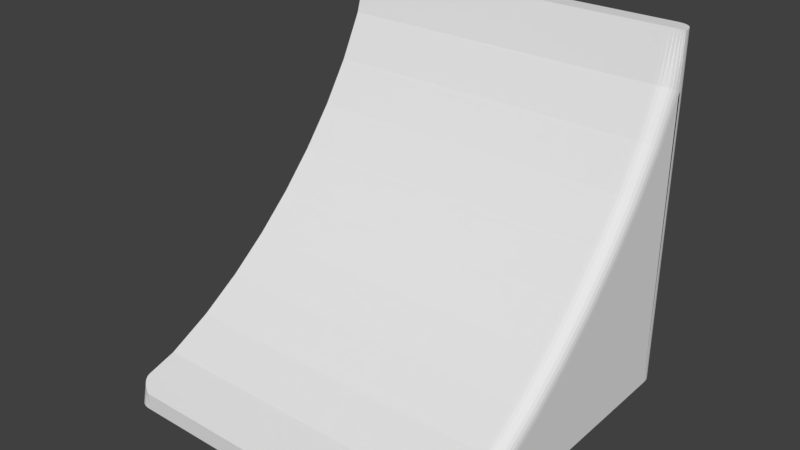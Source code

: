 # Source: LaserGunTip.blend  (saved by Blender 2.79.0; exported with 4.5.12 LTS)
import bpy
from mathutils import Matrix  # noqa: F401  (used for matrix-valued properties, if any)

bpy.ops.wm.read_factory_settings(use_empty=True)
scene = bpy.context.scene
scene.name = 'Scene'

# ---- collections
col_collection_1 = bpy.data.collections.new('Collection 1'); scene.collection.children.link(col_collection_1)

# ---- world
world_world = bpy.data.worlds.new('World'); scene.world = world_world
world_world.color = (0.05088, 0.05088, 0.05088)
world_world.use_sun_shadow = False
world_world.sun_shadow_jitter_overblur = 0.0
world_world.cycles.sampling_method = 'MANUAL'

# ---- meshes
me_cube_001 = bpy.data.meshes.new('Cube.001')
me_cube_001.from_pydata([(0.9, 1.0, -1.0), (1.0, 0.9, -1.0), (0.9202, 0.9991, -1.0), (0.9401, 0.9952, -1.0), (0.9588, 0.9872, -1.0), (0.9749, 0.9749, -1.0), (0.9872, 0.9588, -1.0), (0.9952, 0.9402, -1.0), (0.9991, 0.9203, -1.0), (1.0, 0.9, 1.0), (0.9, 1.0, 1.0), (0.9991, 0.9202, 1.0), (0.9952, 0.9401, 1.0), (0.9872, 0.9588, 1.0), (0.9749, 0.9749, 1.0), (0.9588, 0.9872, 1.0), (0.9402, 0.9952, 1.0), (0.9203, 0.9991, 1.0), (-1.0, 0.9, -1.0), (-0.9, 1.0, -1.0), (-0.9991, 0.9202, -1.0), (-0.9952, 0.9401, -1.0), (-0.9872, 0.9588, -1.0), (-0.9749, 0.9749, -1.0), (-0.9588, 0.9872, -1.0), (-0.9402, 0.9952, -1.0), (-0.9203, 0.9991, -1.0), (-0.9, 1.0, 1.0), (-1.0, 0.9, 1.0), (-0.9202, 0.9991, 1.0), (-0.9401, 0.9952, 1.0), (-0.9588, 0.9872, 1.0), (-0.9749, 0.9749, 1.0), (-0.9872, 0.9588, 1.0), (-0.9952, 0.9402, 1.0), (-0.9991, 0.9203, 1.0), (-0.9, -1.0, -1.0), (-1.0, -0.9, -1.0), (-0.9202, -0.9991, -1.0), (-0.9401, -0.9952, -1.0), (-0.9588, -0.9872, -1.0), (-0.9749, -0.9749, -1.0), (-0.9872, -0.9588, -1.0), (-0.9952, -0.9402, -1.0), (-0.9991, -0.9203, -1.0), (1.0, -0.9, -1.0), (0.9, -1.0, -1.0), (0.9991, -0.9202, -1.0), (0.9952, -0.9401, -1.0), (0.9872, -0.9588, -1.0), (0.9749, -0.9749, -1.0), (0.9588, -0.9872, -1.0), (0.9402, -0.9952, -1.0), (0.9203, -0.9991, -1.0), (-1.0, -0.9, -0.8696), (-0.9, -1.0, -0.9), (-0.9991, -0.9106, -0.8728), (-0.9952, -0.9225, -0.8764), (-0.9872, -0.9358, -0.8805), (-0.9749, -0.95, -0.8848), (-0.9588, -0.9642, -0.8891), (-0.9401, -0.9775, -0.8932), (-0.9203, -0.9894, -0.8968), (-1.0, 0.9, 1.0), (-0.9, 0.9, 1.0), (-0.9991, 0.9, 1.0), (-0.9952, 0.9, 1.0), (-0.9872, 0.9, 1.0), (-0.9749, 0.9, 1.0), (-0.9588, 0.9, 1.0), (-0.9402, 0.9, 1.0), (-0.9203, 0.9, 1.0), (-1.0, -0.7325, -0.8186), (-0.9, -0.7325, -0.8186), (-0.9991, -0.7325, -0.8186), (-0.9952, -0.7325, -0.8186), (-0.9872, -0.7325, -0.8186), (-0.9749, -0.7325, -0.8186), (-0.9588, -0.7325, -0.8186), (-0.9401, -0.7325, -0.8186), (-0.9203, -0.7325, -0.8186), (-1.0, -0.4834, -0.6907), (-0.9, -0.4834, -0.6908), (-0.9991, -0.4834, -0.6907), (-0.9952, -0.4834, -0.6907), (-0.9872, -0.4834, -0.6907), (-0.9749, -0.4834, -0.6907), (-0.9588, -0.4834, -0.6908), (-0.9401, -0.4834, -0.6908), (-0.9203, -0.4834, -0.6908), (-1.0, -0.2495, -0.5372), (-0.9, -0.2496, -0.5372), (-0.9991, -0.2495, -0.5372), (-0.9952, -0.2495, -0.5372), (-0.9872, -0.2495, -0.5372), (-0.9749, -0.2495, -0.5372), (-0.9588, -0.2495, -0.5372), (-0.9401, -0.2495, -0.5372), (-0.9203, -0.2495, -0.5372), (-1.0, -0.03039, -0.3642), (-0.9, -0.03043, -0.3642), (-0.9991, -0.03039, -0.3642), (-0.9952, -0.03039, -0.3642), (-0.9872, -0.0304, -0.3642), (-0.9749, -0.0304, -0.3642), (-0.9588, -0.03041, -0.3642), (-0.9401, -0.03042, -0.3642), (-0.9203, -0.03043, -0.3642), (-1.0, 0.1748, -0.1741), (-0.9, 0.1748, -0.1742), (-0.9991, 0.1748, -0.1741), (-0.9952, 0.1748, -0.1741), (-0.9872, 0.1748, -0.1741), (-0.9749, 0.1748, -0.1741), (-0.9588, 0.1748, -0.1741), (-0.9401, 0.1748, -0.1742), (-0.9203, 0.1748, -0.1742), (-1.0, 0.3649, 0.03124), (-0.9, 0.3649, 0.03119), (-0.9991, 0.3649, 0.03124), (-0.9952, 0.3649, 0.03123), (-0.9872, 0.3649, 0.03123), (-0.9749, 0.3649, 0.03123), (-0.9588, 0.3649, 0.03122), (-0.9401, 0.3649, 0.03121), (-0.9203, 0.3649, 0.0312), (-1.0, 0.5379, 0.2505), (-0.9, 0.5378, 0.2504), (-0.9991, 0.5379, 0.2505), (-0.9952, 0.5379, 0.2505), (-0.9872, 0.5379, 0.2505), (-0.9749, 0.5378, 0.2504), (-0.9588, 0.5378, 0.2504), (-0.9401, 0.5378, 0.2504), (-0.9203, 0.5378, 0.2504), (-1.0, 0.6911, 0.484), (-0.9, 0.6911, 0.4839), (-0.9991, 0.6911, 0.484), (-0.9952, 0.6911, 0.484), (-0.9872, 0.6911, 0.484), (-0.9749, 0.6911, 0.484), (-0.9588, 0.6911, 0.484), (-0.9401, 0.6911, 0.4839), (-0.9203, 0.6911, 0.4839), (-1.0, 0.8185, 0.7323), (-0.9, 0.8185, 0.7323), (-0.9991, 0.8185, 0.7323), (-0.9952, 0.8185, 0.7323), (-0.9872, 0.8185, 0.7323), (-0.9749, 0.8185, 0.7323), (-0.9588, 0.8185, 0.7323), (-0.9401, 0.8185, 0.7323), (-0.9203, 0.8185, 0.7323), (0.9, 0.9, 1.0), (1.0, 0.9, 1.0), (0.9202, 0.9, 1.0), (0.9401, 0.9, 1.0), (0.9588, 0.9, 1.0), (0.9749, 0.9, 1.0), (0.9872, 0.9, 1.0), (0.9952, 0.9, 1.0), (0.9991, 0.9, 1.0), (1.0, -0.9, -0.9741), (0.9, -1.0, -0.9), (0.9991, -0.9203, -0.9591), (0.9952, -0.9401, -0.9443), (0.9872, -0.9588, -0.9305), (0.9749, -0.9749, -0.9186), (0.9588, -0.9872, -0.9095), (0.9401, -0.9952, -0.9036), (0.9203, -0.9991, -0.9007), (1.0, 0.9117, 0.6949), (0.9, 0.8186, 0.7325), (0.9991, 0.8928, 0.7025), (0.9952, 0.8743, 0.71), (0.9872, 0.857, 0.717), (0.9749, 0.842, 0.7231), (0.9588, 0.8305, 0.7277), (0.9401, 0.8231, 0.7307), (0.9203, 0.8195, 0.7322), (1.0, 0.7773, 0.4329), (0.9, 0.6908, 0.4834), (0.9991, 0.7597, 0.4432), (0.9952, 0.7425, 0.4532), (0.9872, 0.7264, 0.4626), (0.9749, 0.7125, 0.4707), (0.9588, 0.7018, 0.4769), (0.9401, 0.6949, 0.4809), (0.9203, 0.6915, 0.4829), (1.0, 0.6184, 0.191), (0.9, 0.5372, 0.2496), (0.9991, 0.6019, 0.2028), (0.9952, 0.5858, 0.2145), (0.9872, 0.5706, 0.2254), (0.9749, 0.5575, 0.2348), (0.9588, 0.5476, 0.242), (0.9401, 0.5411, 0.2467), (0.9203, 0.5379, 0.249), (1.0, 0.4403, -0.03467), (0.9, 0.3642, 0.03043), (0.9991, 0.4248, -0.02148), (0.9952, 0.4097, -0.008546), (0.9872, 0.3955, 0.003597), (0.9749, 0.3833, 0.01408), (0.9588, 0.3739, 0.0221), (0.9401, 0.3679, 0.02728), (0.9203, 0.3649, 0.02983), (1.0, 0.2449, -0.2456), (0.9, 0.1742, -0.1748), (0.9991, 0.2305, -0.2312), (0.9952, 0.2165, -0.2172), (0.9872, 0.2033, -0.204), (0.9749, 0.1919, -0.1925), (0.9588, 0.1832, -0.1838), (0.9401, 0.1776, -0.1782), (0.9203, 0.1748, -0.1754), (1.0, 0.0338, -0.441), (0.9, -0.03119, -0.3649), (0.9991, 0.02062, -0.4256), (0.9952, 0.007693, -0.4105), (0.9872, -0.004439, -0.3963), (0.9749, -0.01491, -0.384), (0.9588, -0.02291, -0.3746), (0.9401, -0.02807, -0.3686), (0.9203, -0.03061, -0.3656), (1.0, -0.192, -0.6191), (0.9, -0.2504, -0.5378), (0.9991, -0.2038, -0.6026), (0.9952, -0.2154, -0.5865), (0.9872, -0.2264, -0.5713), (0.9749, -0.2358, -0.5582), (0.9588, -0.243, -0.5482), (0.9401, -0.2476, -0.5418), (0.9203, -0.2499, -0.5386), (1.0, -0.4336, -0.7776), (0.9, -0.4839, -0.6911), (0.9991, -0.4438, -0.7601), (0.9952, -0.4538, -0.7429), (0.9872, -0.4632, -0.7267), (0.9749, -0.4713, -0.7128), (0.9588, -0.4775, -0.7021), (0.9401, -0.4815, -0.6953), (0.9203, -0.4835, -0.6919), (1.0, -0.6946, -0.9116), (0.9, -0.7323, -0.8185), (0.9991, -0.7022, -0.8927), (0.9952, -0.7097, -0.8742), (0.9872, -0.7167, -0.8568), (0.9749, -0.7228, -0.8419), (0.9588, -0.7275, -0.8304), (0.9401, -0.7305, -0.823), (0.9203, -0.7319, -0.8194)], [], [(244, 163, 55, 73), (19, 0, 10, 27), (235, 244, 73, 82), (9, 154, 161, 160, 159, 158, 157, 156, 155, 153, 64, 71, 70, 69, 68, 67, 66, 65, 63, 28, 35, 34, 33, 32, 31, 30, 29, 27, 10, 17, 16, 15, 14, 13, 12, 11), (172, 181, 136, 145), (181, 190, 127, 136), (190, 199, 118, 127), (199, 208, 109, 118), (208, 217, 100, 109), (217, 226, 91, 100), (226, 235, 82, 91), (153, 172, 145, 64), (37, 18, 28, 63, 144, 135, 126, 117, 108, 99, 90, 81, 72, 54), (9, 11, 8, 1), (11, 12, 7, 8), (12, 13, 6, 7), (13, 14, 5, 6), (14, 15, 4, 5), (15, 16, 3, 4), (16, 17, 2, 3), (17, 10, 0, 2), (1, 45, 162, 243, 234, 225, 216, 207, 198, 189, 180, 171, 154, 9), (27, 29, 26, 19), (29, 30, 25, 26), (30, 31, 24, 25), (31, 32, 23, 24), (32, 33, 22, 23), (33, 34, 21, 22), (34, 35, 20, 21), (35, 28, 18, 20), (46, 36, 55, 163), (171, 173, 161, 154), (173, 174, 160, 161), (174, 175, 159, 160), (175, 176, 158, 159), (176, 177, 157, 158), (177, 178, 156, 157), (178, 179, 155, 156), (179, 172, 153, 155), (63, 65, 146, 144), (65, 66, 147, 146), (66, 67, 148, 147), (67, 68, 149, 148), (68, 69, 150, 149), (69, 70, 151, 150), (70, 71, 152, 151), (71, 64, 145, 152), (180, 182, 173, 171), (182, 183, 174, 173), (183, 184, 175, 174), (184, 185, 176, 175), (185, 186, 177, 176), (186, 187, 178, 177), (187, 188, 179, 178), (188, 181, 172, 179), (144, 146, 137, 135), (146, 147, 138, 137), (147, 148, 139, 138), (148, 149, 140, 139), (149, 150, 141, 140), (150, 151, 142, 141), (151, 152, 143, 142), (152, 145, 136, 143), (189, 191, 182, 180), (191, 192, 183, 182), (192, 193, 184, 183), (193, 194, 185, 184), (194, 195, 186, 185), (195, 196, 187, 186), (196, 197, 188, 187), (197, 190, 181, 188), (135, 137, 128, 126), (137, 138, 129, 128), (138, 139, 130, 129), (139, 140, 131, 130), (140, 141, 132, 131), (141, 142, 133, 132), (142, 143, 134, 133), (143, 136, 127, 134), (198, 200, 191, 189), (200, 201, 192, 191), (201, 202, 193, 192), (202, 203, 194, 193), (203, 204, 195, 194), (204, 205, 196, 195), (205, 206, 197, 196), (206, 199, 190, 197), (126, 128, 119, 117), (128, 129, 120, 119), (129, 130, 121, 120), (130, 131, 122, 121), (131, 132, 123, 122), (132, 133, 124, 123), (133, 134, 125, 124), (134, 127, 118, 125), (207, 209, 200, 198), (209, 210, 201, 200), (210, 211, 202, 201), (211, 212, 203, 202), (212, 213, 204, 203), (213, 214, 205, 204), (214, 215, 206, 205), (215, 208, 199, 206), (117, 119, 110, 108), (119, 120, 111, 110), (120, 121, 112, 111), (121, 122, 113, 112), (122, 123, 114, 113), (123, 124, 115, 114), (124, 125, 116, 115), (125, 118, 109, 116), (216, 218, 209, 207), (218, 219, 210, 209), (219, 220, 211, 210), (220, 221, 212, 211), (221, 222, 213, 212), (222, 223, 214, 213), (223, 224, 215, 214), (224, 217, 208, 215), (108, 110, 101, 99), (110, 111, 102, 101), (111, 112, 103, 102), (112, 113, 104, 103), (113, 114, 105, 104), (114, 115, 106, 105), (115, 116, 107, 106), (116, 109, 100, 107), (225, 227, 218, 216), (227, 228, 219, 218), (228, 229, 220, 219), (229, 230, 221, 220), (230, 231, 222, 221), (231, 232, 223, 222), (232, 233, 224, 223), (233, 226, 217, 224), (99, 101, 92, 90), (101, 102, 93, 92), (102, 103, 94, 93), (103, 104, 95, 94), (104, 105, 96, 95), (105, 106, 97, 96), (106, 107, 98, 97), (107, 100, 91, 98), (234, 236, 227, 225), (236, 237, 228, 227), (237, 238, 229, 228), (238, 239, 230, 229), (239, 240, 231, 230), (240, 241, 232, 231), (241, 242, 233, 232), (242, 235, 226, 233), (90, 92, 83, 81), (92, 93, 84, 83), (93, 94, 85, 84), (94, 95, 86, 85), (95, 96, 87, 86), (96, 97, 88, 87), (97, 98, 89, 88), (98, 91, 82, 89), (243, 245, 236, 234), (245, 246, 237, 236), (246, 247, 238, 237), (247, 248, 239, 238), (248, 249, 240, 239), (249, 250, 241, 240), (250, 251, 242, 241), (251, 244, 235, 242), (81, 83, 74, 72), (83, 84, 75, 74), (84, 85, 76, 75), (85, 86, 77, 76), (86, 87, 78, 77), (87, 88, 79, 78), (88, 89, 80, 79), (89, 82, 73, 80), (162, 164, 245, 243), (164, 165, 246, 245), (165, 166, 247, 246), (166, 167, 248, 247), (167, 168, 249, 248), (168, 169, 250, 249), (169, 170, 251, 250), (170, 163, 244, 251), (72, 74, 56, 54), (74, 75, 57, 56), (75, 76, 58, 57), (76, 77, 59, 58), (77, 78, 60, 59), (78, 79, 61, 60), (79, 80, 62, 61), (80, 73, 55, 62), (45, 47, 164, 162), (47, 48, 165, 164), (48, 49, 166, 165), (49, 50, 167, 166), (50, 51, 168, 167), (51, 52, 169, 168), (52, 53, 170, 169), (53, 46, 163, 170), (54, 56, 44, 37), (56, 57, 43, 44), (57, 58, 42, 43), (58, 59, 41, 42), (59, 60, 40, 41), (60, 61, 39, 40), (61, 62, 38, 39), (62, 55, 36, 38), (18, 37, 44, 43, 42, 41, 40, 39, 38, 36, 46, 53, 52, 51, 50, 49, 48, 47, 45, 1, 8, 7, 6, 5, 4, 3, 2, 0, 19, 26, 25, 24, 23, 22, 21, 20)])
me_cube_001.use_remesh_preserve_volume = False
me_cube_001.use_remesh_preserve_attributes = False
me_cube_001.use_mirror_vertex_groups = False
me_cube_001.update()

# ---- objects
ob_cube = bpy.data.objects.new('Cube', me_cube_001)

# ---- transforms, parenting, visibility, modifiers, constraints
ob_cube.location = (0.0, 0.0, 0.0)
ob_cube.lineart.crease_threshold = 0.0

# ---- collection membership
col_collection_1.objects.link(ob_cube)

# ---- scene / render settings (as saved in the file)
scene.frame_start = 1; scene.frame_end = 250; scene.frame_set(1)
scene.render.engine = 'BLENDER_EEVEE_NEXT'
scene.render.resolution_percentage = 50
scene.render.dither_intensity = 0.0
scene.cycles.use_denoising = False
scene.cycles.samples = 128
scene.cycles.sampling_pattern = 'TABULATED_SOBOL'
scene.cycles.use_adaptive_sampling = False
scene.cycles.use_light_tree = False
scene.cycles.blur_glossy = 0.0
scene.cycles.sample_clamp_indirect = 0.0
scene.view_settings.view_transform = 'Standard'
bpy.context.view_layer.update()

# ---- added for rendering (the .blend has no active camera and no usable light): camera, sun
cam_auto = bpy.data.cameras.new('AutoCamera')
cam_auto.lens = 50.0
cam_auto.sensor_width = 36.0
cam_auto.clip_end = 1000.0
ob_auto_camera = bpy.data.objects.new('AutoCamera', cam_auto)
scene.collection.objects.link(ob_auto_camera)
ob_auto_camera.location = (3.20507, -3.84609, 2.56406)
ob_auto_camera.rotation_euler = (1.09748, -7.21219e-08, 0.694738)
scene.camera = ob_auto_camera
light_auto_sun = bpy.data.lights.new('AutoSun', 'SUN')
light_auto_sun.energy = 3.0
light_auto_sun.angle = 0.0523599
ob_auto_sun = bpy.data.objects.new('AutoSun', light_auto_sun)
scene.collection.objects.link(ob_auto_sun)
ob_auto_sun.rotation_euler = (0.872665, 0.174533, 0.523599)
bpy.context.view_layer.update()
